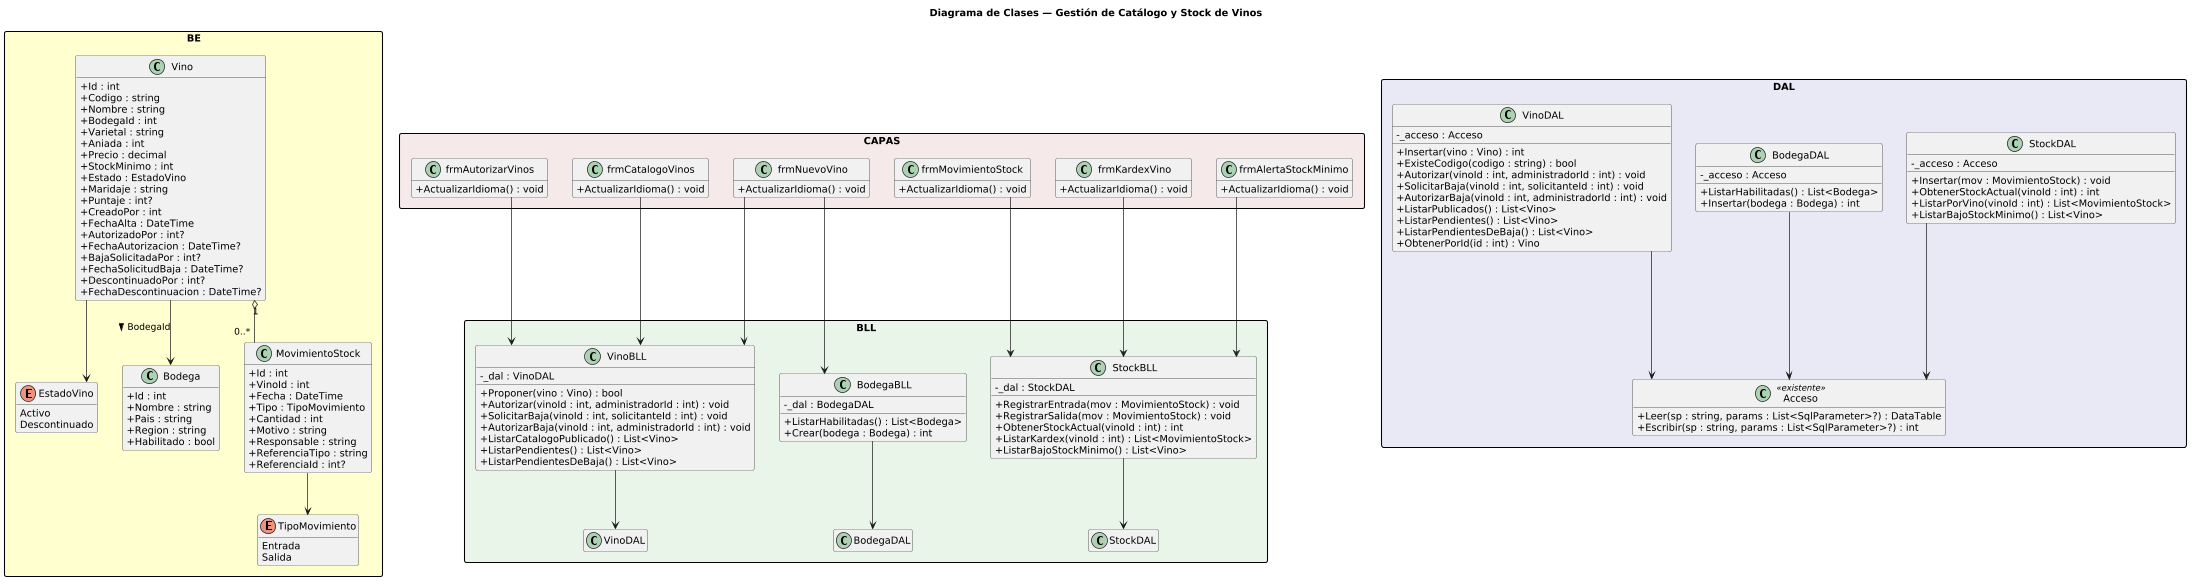

The diagram above was rendered by PlantUML. Its source (embedded in the PNG):
@startuml DiagramaClases_CatalogoStock

title Diagrama de Clases — Gestión de Catálogo y Stock de Vinos

skinparam classAttributeIconSize 0
skinparam packageStyle rectangle
skinparam shadowing false
skinparam roundcorner 6
skinparam linetype ortho
hide empty members
scale 0.7

package "BE" #FEFECE {

  enum EstadoVino {
    Activo
    Descontinuado
  }

  enum TipoMovimiento {
    Entrada
    Salida
  }

  class Vino {
    + Id : int
    + Codigo : string
    + Nombre : string
    + BodegaId : int
    + Varietal : string
    + Aniada : int
    + Precio : decimal
    + StockMinimo : int
    + Estado : EstadoVino
    + Maridaje : string
    + Puntaje : int?
    + CreadoPor : int
    + FechaAlta : DateTime
    + AutorizadoPor : int?
    + FechaAutorizacion : DateTime?
    + BajaSolicitadaPor : int?
    + FechaSolicitudBaja : DateTime?
    + DescontinuadoPor : int?
    + FechaDescontinuacion : DateTime?
  }

  class Bodega {
    + Id : int
    + Nombre : string
    + Pais : string
    + Region : string
    + Habilitado : bool
  }

  class MovimientoStock {
    + Id : int
    + VinoId : int
    + Fecha : DateTime
    + Tipo : TipoMovimiento
    + Cantidad : int
    + Motivo : string
    + Responsable : string
    + ReferenciaTipo : string
    + ReferenciaId : int?
  }

  Vino "1" o-- "0..*" MovimientoStock
  Vino --> EstadoVino
  Vino --> Bodega : BodegaId >
  MovimientoStock --> TipoMovimiento
}

' ─────────────────────────────────────────
' CAPA BLL
' ─────────────────────────────────────────
package "BLL" #E8F4E8 {

  class VinoBLL {
    - _dal : VinoDAL
    + Proponer(vino : Vino) : bool
    + Autorizar(vinoId : int, administradorId : int) : void
    + SolicitarBaja(vinoId : int, solicitanteId : int) : void
    + AutorizarBaja(vinoId : int, administradorId : int) : void
    + ListarCatalogoPublicado() : List<Vino>
    + ListarPendientes() : List<Vino>
    + ListarPendientesDeBaja() : List<Vino>
  }

  class BodegaBLL {
    - _dal : BodegaDAL
    + ListarHabilitadas() : List<Bodega>
    + Crear(bodega : Bodega) : int
  }

  class StockBLL {
    - _dal : StockDAL
    + RegistrarEntrada(mov : MovimientoStock) : void
    + RegistrarSalida(mov : MovimientoStock) : void
    + ObtenerStockActual(vinoId : int) : int
    + ListarKardex(vinoId : int) : List<MovimientoStock>
    + ListarBajoStockMinimo() : List<Vino>
  }

  VinoBLL --> VinoDAL
  BodegaBLL --> BodegaDAL
  StockBLL --> StockDAL
}

' ─────────────────────────────────────────
' CAPA DAL
' ─────────────────────────────────────────
package "DAL" #E8E8F4 {

  class Acceso <<existente>> {
    + Leer(sp : string, params : List<SqlParameter>?) : DataTable
    + Escribir(sp : string, params : List<SqlParameter>?) : int
  }

  class VinoDAL {
    - _acceso : Acceso
    + Insertar(vino : Vino) : int
    + ExisteCodigo(codigo : string) : bool
    + Autorizar(vinoId : int, administradorId : int) : void
    + SolicitarBaja(vinoId : int, solicitanteId : int) : void
    + AutorizarBaja(vinoId : int, administradorId : int) : void
    + ListarPublicados() : List<Vino>
    + ListarPendientes() : List<Vino>
    + ListarPendientesDeBaja() : List<Vino>
    + ObtenerPorId(id : int) : Vino
  }

  class BodegaDAL {
    - _acceso : Acceso
    + ListarHabilitadas() : List<Bodega>
    + Insertar(bodega : Bodega) : int
  }

  class StockDAL {
    - _acceso : Acceso
    + Insertar(mov : MovimientoStock) : void
    + ObtenerStockActual(vinoId : int) : int
    + ListarPorVino(vinoId : int) : List<MovimientoStock>
    + ListarBajoStockMinimo() : List<Vino>
  }

  VinoDAL --> Acceso
  BodegaDAL --> Acceso
  StockDAL --> Acceso
}

' ─────────────────────────────────────────
' CAPA CAPAS (presentación)
' ─────────────────────────────────────────
package "CAPAS" #F4E8E8 {

  class frmCatalogoVinos {
    + ActualizarIdioma() : void
  }
  class frmNuevoVino {
    + ActualizarIdioma() : void
  }
  class frmAutorizarVinos {
    + ActualizarIdioma() : void
  }
  class frmMovimientoStock {
    + ActualizarIdioma() : void
  }
  class frmKardexVino {
    + ActualizarIdioma() : void
  }
  class frmAlertaStockMinimo {
    + ActualizarIdioma() : void
  }

  frmCatalogoVinos    --> VinoBLL
  frmNuevoVino         --> VinoBLL
  frmNuevoVino         --> BodegaBLL
  frmAutorizarVinos    --> VinoBLL
  frmMovimientoStock   --> StockBLL
  frmKardexVino        --> StockBLL
  frmAlertaStockMinimo --> StockBLL
}

@enduml